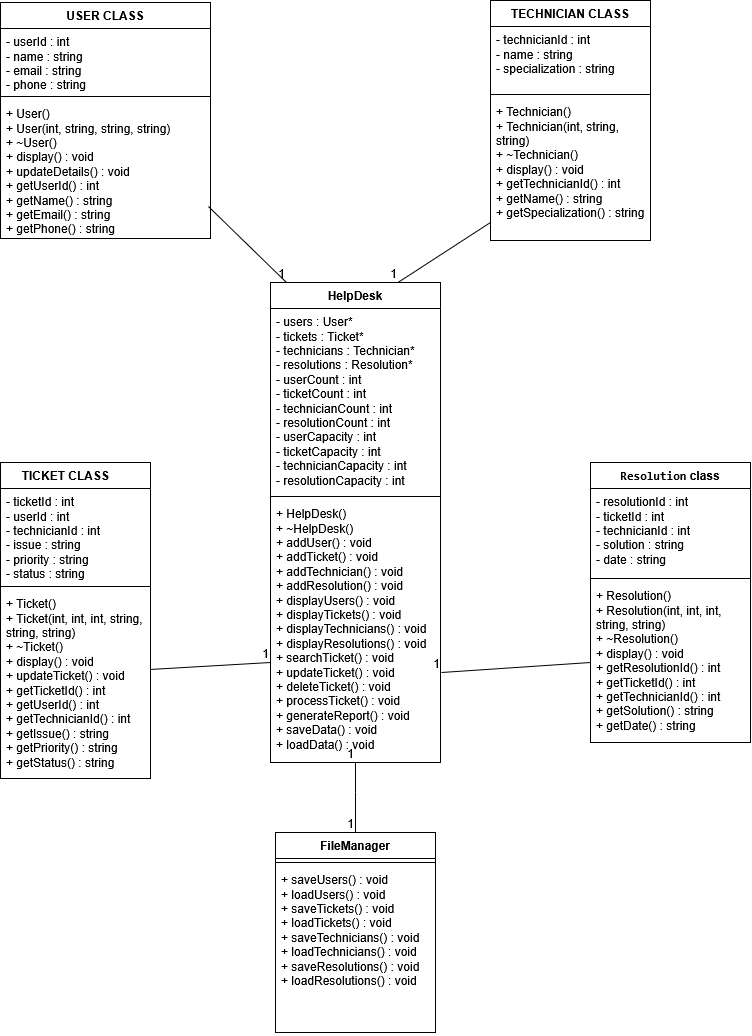

The diagram above was exported from draw.io. Its source (the exported page's mxGraphModel, read from the mxfile embedded in the PNG):
<mxGraphModel dx="860" dy="475" grid="1" gridSize="10" guides="1" tooltips="1" connect="1" arrows="1" fold="1" page="1" pageScale="1" pageWidth="850" pageHeight="1100" math="0" shadow="0">
  <root>
    <mxCell id="0" />
    <mxCell id="1" parent="0" />
    <mxCell id="6GSDLEQefOYZd97-pK_6-1" parent="1" style="swimlane;fontStyle=1;align=center;verticalAlign=top;childLayout=stackLayout;horizontal=1;startSize=26;horizontalStack=0;resizeParent=1;resizeParentMax=0;resizeLast=0;collapsible=1;marginBottom=0;whiteSpace=wrap;html=1;" value="USER CLASS" vertex="1">
      <mxGeometry height="236" width="210" x="40" y="30" as="geometry" />
    </mxCell>
    <mxCell id="6GSDLEQefOYZd97-pK_6-2" parent="6GSDLEQefOYZd97-pK_6-1" style="text;strokeColor=none;fillColor=none;align=left;verticalAlign=top;spacingLeft=4;spacingRight=4;overflow=hidden;rotatable=0;points=[[0,0.5],[1,0.5]];portConstraint=eastwest;whiteSpace=wrap;html=1;" value="&lt;div&gt;- userId : int&amp;nbsp;&lt;/div&gt;&lt;div&gt;- name : string&amp;nbsp;&lt;/div&gt;&lt;div&gt;- email : string&amp;nbsp;&lt;/div&gt;&lt;div&gt;- phone : string&lt;/div&gt;" vertex="1">
      <mxGeometry height="64" width="210" y="26" as="geometry" />
    </mxCell>
    <mxCell id="6GSDLEQefOYZd97-pK_6-3" parent="6GSDLEQefOYZd97-pK_6-1" style="line;strokeWidth=1;fillColor=none;align=left;verticalAlign=middle;spacingTop=-1;spacingLeft=3;spacingRight=3;rotatable=0;labelPosition=right;points=[];portConstraint=eastwest;strokeColor=inherit;" value="" vertex="1">
      <mxGeometry height="8" width="210" y="90" as="geometry" />
    </mxCell>
    <mxCell id="6GSDLEQefOYZd97-pK_6-4" parent="6GSDLEQefOYZd97-pK_6-1" style="text;strokeColor=none;fillColor=none;align=left;verticalAlign=top;spacingLeft=4;spacingRight=4;overflow=hidden;rotatable=0;points=[[0,0.5],[1,0.5]];portConstraint=eastwest;whiteSpace=wrap;html=1;" value="+ User()&lt;br/&gt;+ User(int, string, string, string)&lt;br/&gt;+ ~User()&lt;br/&gt;+ display() : void&lt;br/&gt;+ updateDetails() : void&lt;br/&gt;+ getUserId() : int&lt;br/&gt;+ getName() : string&lt;br/&gt;+ getEmail() : string&lt;br/&gt;+ getPhone() : string" vertex="1">
      <mxGeometry height="138" width="210" y="98" as="geometry" />
    </mxCell>
    <mxCell id="6GSDLEQefOYZd97-pK_6-10" parent="1" style="swimlane;fontStyle=1;align=center;verticalAlign=top;childLayout=stackLayout;horizontal=1;startSize=26;horizontalStack=0;resizeParent=1;resizeParentMax=0;resizeLast=0;collapsible=1;marginBottom=0;whiteSpace=wrap;html=1;" value="TICKET CLASS&lt;span style=&quot;white-space: pre;&quot;&gt;&#09;&lt;/span&gt;" vertex="1">
      <mxGeometry height="316" width="150" x="40" y="490" as="geometry" />
    </mxCell>
    <mxCell id="6GSDLEQefOYZd97-pK_6-11" parent="6GSDLEQefOYZd97-pK_6-10" style="text;strokeColor=none;fillColor=none;align=left;verticalAlign=top;spacingLeft=4;spacingRight=4;overflow=hidden;rotatable=0;points=[[0,0.5],[1,0.5]];portConstraint=eastwest;whiteSpace=wrap;html=1;" value="- ticketId : int&lt;br&gt;- userId : int&lt;br&gt;- technicianId : int&lt;br&gt;- issue : string&lt;br&gt;- priority : string&lt;br&gt;- status : string" vertex="1">
      <mxGeometry height="94" width="150" y="26" as="geometry" />
    </mxCell>
    <mxCell id="6GSDLEQefOYZd97-pK_6-12" parent="6GSDLEQefOYZd97-pK_6-10" style="line;strokeWidth=1;fillColor=none;align=left;verticalAlign=middle;spacingTop=-1;spacingLeft=3;spacingRight=3;rotatable=0;labelPosition=right;points=[];portConstraint=eastwest;strokeColor=inherit;" value="" vertex="1">
      <mxGeometry height="8" width="150" y="120" as="geometry" />
    </mxCell>
    <mxCell id="6GSDLEQefOYZd97-pK_6-13" parent="6GSDLEQefOYZd97-pK_6-10" style="text;strokeColor=none;fillColor=none;align=left;verticalAlign=top;spacingLeft=4;spacingRight=4;overflow=hidden;rotatable=0;points=[[0,0.5],[1,0.5]];portConstraint=eastwest;whiteSpace=wrap;html=1;" value="+ Ticket()&lt;br&gt;+ Ticket(int, int, int, string, string, string)&lt;br&gt;+ ~Ticket()&lt;br&gt;+ display() : void&lt;br&gt;+ updateTicket() : void&lt;br&gt;+ getTicketId() : int&lt;br&gt;+ getUserId() : int&lt;br&gt;+ getTechnicianId() : int&lt;br&gt;+ getIssue() : string&lt;br&gt;+ getPriority() : string&lt;br&gt;+ getStatus() : string" vertex="1">
      <mxGeometry height="188" width="150" y="128" as="geometry" />
    </mxCell>
    <mxCell id="6GSDLEQefOYZd97-pK_6-35" parent="1" style="swimlane;fontStyle=1;align=center;verticalAlign=top;childLayout=stackLayout;horizontal=1;startSize=26;horizontalStack=0;resizeParent=1;resizeParentMax=0;resizeLast=0;collapsible=1;marginBottom=0;whiteSpace=wrap;html=1;" value="TECHNICIAN CLASS" vertex="1">
      <mxGeometry height="240" width="160" x="530" y="28" as="geometry" />
    </mxCell>
    <mxCell id="6GSDLEQefOYZd97-pK_6-36" parent="6GSDLEQefOYZd97-pK_6-35" style="text;strokeColor=none;fillColor=none;align=left;verticalAlign=top;spacingLeft=4;spacingRight=4;overflow=hidden;rotatable=0;points=[[0,0.5],[1,0.5]];portConstraint=eastwest;whiteSpace=wrap;html=1;" value="- technicianId : int&lt;br&gt;- name : string&lt;br&gt;- specialization : string" vertex="1">
      <mxGeometry height="64" width="160" y="26" as="geometry" />
    </mxCell>
    <mxCell id="6GSDLEQefOYZd97-pK_6-37" parent="6GSDLEQefOYZd97-pK_6-35" style="line;strokeWidth=1;fillColor=none;align=left;verticalAlign=middle;spacingTop=-1;spacingLeft=3;spacingRight=3;rotatable=0;labelPosition=right;points=[];portConstraint=eastwest;strokeColor=inherit;" value="" vertex="1">
      <mxGeometry height="8" width="160" y="90" as="geometry" />
    </mxCell>
    <mxCell id="6GSDLEQefOYZd97-pK_6-38" parent="6GSDLEQefOYZd97-pK_6-35" style="text;strokeColor=none;fillColor=none;align=left;verticalAlign=top;spacingLeft=4;spacingRight=4;overflow=hidden;rotatable=0;points=[[0,0.5],[1,0.5]];portConstraint=eastwest;whiteSpace=wrap;html=1;" value="+ Technician()&lt;br&gt;+ Technician(int, string, string)&lt;br&gt;+ ~Technician()&lt;br&gt;+ display() : void&lt;br&gt;+ getTechnicianId() : int&lt;br&gt;+ getName() : string&lt;br&gt;+ getSpecialization() : string" vertex="1">
      <mxGeometry height="142" width="160" y="98" as="geometry" />
    </mxCell>
    <mxCell id="6GSDLEQefOYZd97-pK_6-39" parent="1" style="swimlane;fontStyle=1;align=center;verticalAlign=top;childLayout=stackLayout;horizontal=1;startSize=26;horizontalStack=0;resizeParent=1;resizeParentMax=0;resizeLast=0;collapsible=1;marginBottom=0;whiteSpace=wrap;html=1;" value="&lt;code&gt;Resolution&lt;/code&gt;&amp;nbsp;class" vertex="1">
      <mxGeometry height="280" width="160" x="630" y="490" as="geometry" />
    </mxCell>
    <mxCell id="6GSDLEQefOYZd97-pK_6-40" parent="6GSDLEQefOYZd97-pK_6-39" style="text;strokeColor=none;fillColor=none;align=left;verticalAlign=top;spacingLeft=4;spacingRight=4;overflow=hidden;rotatable=0;points=[[0,0.5],[1,0.5]];portConstraint=eastwest;whiteSpace=wrap;html=1;" value="- resolutionId : int&lt;br&gt;- ticketId : int&lt;br&gt;- technicianId : int&lt;br&gt;- solution : string&lt;br&gt;- date : string" vertex="1">
      <mxGeometry height="86" width="160" y="26" as="geometry" />
    </mxCell>
    <mxCell id="6GSDLEQefOYZd97-pK_6-41" parent="6GSDLEQefOYZd97-pK_6-39" style="line;strokeWidth=1;fillColor=none;align=left;verticalAlign=middle;spacingTop=-1;spacingLeft=3;spacingRight=3;rotatable=0;labelPosition=right;points=[];portConstraint=eastwest;strokeColor=inherit;" value="" vertex="1">
      <mxGeometry height="8" width="160" y="112" as="geometry" />
    </mxCell>
    <mxCell id="6GSDLEQefOYZd97-pK_6-42" parent="6GSDLEQefOYZd97-pK_6-39" style="text;strokeColor=none;fillColor=none;align=left;verticalAlign=top;spacingLeft=4;spacingRight=4;overflow=hidden;rotatable=0;points=[[0,0.5],[1,0.5]];portConstraint=eastwest;whiteSpace=wrap;html=1;" value="+ Resolution()&lt;br&gt;+ Resolution(int, int, int, string, string)&lt;br&gt;+ ~Resolution()&lt;br&gt;+ display() : void&lt;br&gt;+ getResolutionId() : int&lt;br&gt;+ getTicketId() : int&lt;br&gt;+ getTechnicianId() : int&lt;br&gt;+ getSolution() : string&lt;br&gt;+ getDate() : string" vertex="1">
      <mxGeometry height="160" width="160" y="120" as="geometry" />
    </mxCell>
    <mxCell id="6GSDLEQefOYZd97-pK_6-43" parent="1" style="swimlane;fontStyle=1;align=center;verticalAlign=top;childLayout=stackLayout;horizontal=1;startSize=26;horizontalStack=0;resizeParent=1;resizeParentMax=0;resizeLast=0;collapsible=1;marginBottom=0;whiteSpace=wrap;html=1;" value="HelpDesk" vertex="1">
      <mxGeometry height="480" width="170" x="310" y="310" as="geometry" />
    </mxCell>
    <mxCell id="6GSDLEQefOYZd97-pK_6-44" parent="6GSDLEQefOYZd97-pK_6-43" style="text;strokeColor=none;fillColor=none;align=left;verticalAlign=top;spacingLeft=4;spacingRight=4;overflow=hidden;rotatable=0;points=[[0,0.5],[1,0.5]];portConstraint=eastwest;whiteSpace=wrap;html=1;" value="- users : User*&lt;br&gt;- tickets : Ticket*&lt;br&gt;- technicians : Technician*&lt;br&gt;- resolutions : Resolution*&lt;br&gt;- userCount : int&lt;br&gt;- ticketCount : int&lt;br&gt;- technicianCount : int&lt;br&gt;- resolutionCount : int&lt;br&gt;- userCapacity : int&lt;br&gt;- ticketCapacity : int&lt;br&gt;- technicianCapacity : int&lt;br&gt;- resolutionCapacity : int" vertex="1">
      <mxGeometry height="184" width="170" y="26" as="geometry" />
    </mxCell>
    <mxCell id="6GSDLEQefOYZd97-pK_6-45" parent="6GSDLEQefOYZd97-pK_6-43" style="line;strokeWidth=1;fillColor=none;align=left;verticalAlign=middle;spacingTop=-1;spacingLeft=3;spacingRight=3;rotatable=0;labelPosition=right;points=[];portConstraint=eastwest;strokeColor=inherit;" value="" vertex="1">
      <mxGeometry height="8" width="170" y="210" as="geometry" />
    </mxCell>
    <mxCell id="6GSDLEQefOYZd97-pK_6-46" parent="6GSDLEQefOYZd97-pK_6-43" style="text;strokeColor=none;fillColor=none;align=left;verticalAlign=top;spacingLeft=4;spacingRight=4;overflow=hidden;rotatable=0;points=[[0,0.5],[1,0.5]];portConstraint=eastwest;whiteSpace=wrap;html=1;" value="+ HelpDesk()&lt;br&gt;+ ~HelpDesk()&lt;br&gt;+ addUser() : void&lt;br&gt;+ addTicket() : void&lt;br&gt;+ addTechnician() : void&lt;br&gt;+ addResolution() : void&lt;br&gt;+ displayUsers() : void&lt;br&gt;+ displayTickets() : void&lt;br&gt;+ displayTechnicians() : void&lt;br&gt;+ displayResolutions() : void&lt;br&gt;+ searchTicket() : void&lt;br&gt;+ updateTicket() : void&lt;br&gt;+ deleteTicket() : void&lt;br&gt;+ processTicket() : void&lt;br&gt;+ generateReport() : void&lt;br&gt;+ saveData() : void&lt;br&gt;+ loadData() : void" vertex="1">
      <mxGeometry height="262" width="170" y="218" as="geometry" />
    </mxCell>
    <mxCell id="6GSDLEQefOYZd97-pK_6-47" parent="1" style="swimlane;fontStyle=1;align=center;verticalAlign=top;childLayout=stackLayout;horizontal=1;startSize=26;horizontalStack=0;resizeParent=1;resizeParentMax=0;resizeLast=0;collapsible=1;marginBottom=0;whiteSpace=wrap;html=1;" value="FileManager" vertex="1">
      <mxGeometry height="200" width="160" x="315" y="860" as="geometry" />
    </mxCell>
    <mxCell id="6GSDLEQefOYZd97-pK_6-49" parent="6GSDLEQefOYZd97-pK_6-47" style="line;strokeWidth=1;fillColor=none;align=left;verticalAlign=middle;spacingTop=-1;spacingLeft=3;spacingRight=3;rotatable=0;labelPosition=right;points=[];portConstraint=eastwest;strokeColor=inherit;" value="" vertex="1">
      <mxGeometry height="8" width="160" y="26" as="geometry" />
    </mxCell>
    <mxCell id="6GSDLEQefOYZd97-pK_6-50" parent="6GSDLEQefOYZd97-pK_6-47" style="text;strokeColor=none;fillColor=none;align=left;verticalAlign=top;spacingLeft=4;spacingRight=4;overflow=hidden;rotatable=0;points=[[0,0.5],[1,0.5]];portConstraint=eastwest;whiteSpace=wrap;html=1;" value="+ saveUsers() : void&lt;br&gt;+ loadUsers() : void&lt;br&gt;+ saveTickets() : void&lt;br&gt;+ loadTickets() : void&lt;br&gt;+ saveTechnicians() : void&lt;br&gt;+ loadTechnicians() : void&lt;br&gt;+ saveResolutions() : void&lt;br&gt;+ loadResolutions() : void" vertex="1">
      <mxGeometry height="166" width="160" y="34" as="geometry" />
    </mxCell>
    <mxCell id="6GSDLEQefOYZd97-pK_6-61" edge="1" parent="1" source="6GSDLEQefOYZd97-pK_6-4" style="endArrow=none;html=1;rounded=0;entryX=0.094;entryY=0;entryDx=0;entryDy=0;entryPerimeter=0;exitX=0.99;exitY=0.768;exitDx=0;exitDy=0;exitPerimeter=0;" target="6GSDLEQefOYZd97-pK_6-43" value="">
      <mxGeometry relative="1" as="geometry">
        <mxPoint x="290" y="180" as="sourcePoint" />
        <mxPoint x="450" y="180" as="targetPoint" />
      </mxGeometry>
    </mxCell>
    <mxCell id="6GSDLEQefOYZd97-pK_6-62" connectable="0" parent="6GSDLEQefOYZd97-pK_6-61" style="resizable=0;html=1;whiteSpace=wrap;align=right;verticalAlign=bottom;" value="1" vertex="1">
      <mxGeometry relative="1" x="1" as="geometry" />
    </mxCell>
    <mxCell id="6GSDLEQefOYZd97-pK_6-64" edge="1" parent="1" source="6GSDLEQefOYZd97-pK_6-13" style="endArrow=none;html=1;rounded=0;exitX=1;exitY=0.42;exitDx=0;exitDy=0;exitPerimeter=0;" value="">
      <mxGeometry relative="1" as="geometry">
        <mxPoint x="150" y="690" as="sourcePoint" />
        <mxPoint x="310" y="690" as="targetPoint" />
      </mxGeometry>
    </mxCell>
    <mxCell id="6GSDLEQefOYZd97-pK_6-65" connectable="0" parent="6GSDLEQefOYZd97-pK_6-64" style="resizable=0;html=1;whiteSpace=wrap;align=right;verticalAlign=bottom;" value="1" vertex="1">
      <mxGeometry relative="1" x="1" as="geometry" />
    </mxCell>
    <mxCell id="6GSDLEQefOYZd97-pK_6-68" edge="1" parent="1" source="6GSDLEQefOYZd97-pK_6-42" style="endArrow=none;html=1;rounded=0;exitX=0;exitY=0.5;exitDx=0;exitDy=0;exitPerimeter=0;" value="">
      <mxGeometry relative="1" as="geometry">
        <mxPoint x="540" y="667" as="sourcePoint" />
        <mxPoint x="481.02" y="700" as="targetPoint" />
      </mxGeometry>
    </mxCell>
    <mxCell id="6GSDLEQefOYZd97-pK_6-69" connectable="0" parent="6GSDLEQefOYZd97-pK_6-68" style="resizable=0;html=1;whiteSpace=wrap;align=right;verticalAlign=bottom;" value="1" vertex="1">
      <mxGeometry relative="1" x="0.995" as="geometry" />
    </mxCell>
    <mxCell id="6GSDLEQefOYZd97-pK_6-71" edge="1" parent="1" source="6GSDLEQefOYZd97-pK_6-38" style="endArrow=none;html=1;rounded=0;exitX=0;exitY=0.873;exitDx=0;exitDy=0;exitPerimeter=0;entryX=0.75;entryY=0;entryDx=0;entryDy=0;" target="6GSDLEQefOYZd97-pK_6-43" value="">
      <mxGeometry relative="1" as="geometry">
        <mxPoint x="490" y="287" as="sourcePoint" />
        <mxPoint x="610" y="280" as="targetPoint" />
      </mxGeometry>
    </mxCell>
    <mxCell id="6GSDLEQefOYZd97-pK_6-72" connectable="0" parent="6GSDLEQefOYZd97-pK_6-71" style="resizable=0;html=1;whiteSpace=wrap;align=right;verticalAlign=bottom;" value="1" vertex="1">
      <mxGeometry relative="1" x="0.9943" as="geometry" />
    </mxCell>
    <mxCell id="6GSDLEQefOYZd97-pK_6-73" edge="1" parent="1" style="endArrow=none;html=1;rounded=0;entryX=0.5;entryY=0;entryDx=0;entryDy=0;" target="6GSDLEQefOYZd97-pK_6-47" value="">
      <mxGeometry relative="1" as="geometry">
        <mxPoint x="395" y="820" as="sourcePoint" />
        <mxPoint x="450" y="840" as="targetPoint" />
      </mxGeometry>
    </mxCell>
    <mxCell id="6GSDLEQefOYZd97-pK_6-74" connectable="0" parent="6GSDLEQefOYZd97-pK_6-73" style="resizable=0;html=1;whiteSpace=wrap;align=right;verticalAlign=bottom;" value="1" vertex="1">
      <mxGeometry relative="1" x="0.9846" as="geometry" />
    </mxCell>
    <mxCell id="6GSDLEQefOYZd97-pK_6-75" edge="1" parent="1" style="endArrow=none;html=1;rounded=0;entryX=0.5;entryY=1;entryDx=0;entryDy=0;" target="6GSDLEQefOYZd97-pK_6-43" value="">
      <mxGeometry relative="1" as="geometry">
        <mxPoint x="395" y="820" as="sourcePoint" />
        <mxPoint x="560" y="810" as="targetPoint" />
      </mxGeometry>
    </mxCell>
    <mxCell id="6GSDLEQefOYZd97-pK_6-76" connectable="0" parent="6GSDLEQefOYZd97-pK_6-75" style="resizable=0;html=1;whiteSpace=wrap;align=right;verticalAlign=bottom;" value="1" vertex="1">
      <mxGeometry relative="1" x="0.9836" as="geometry" />
    </mxCell>
  </root>
</mxGraphModel>